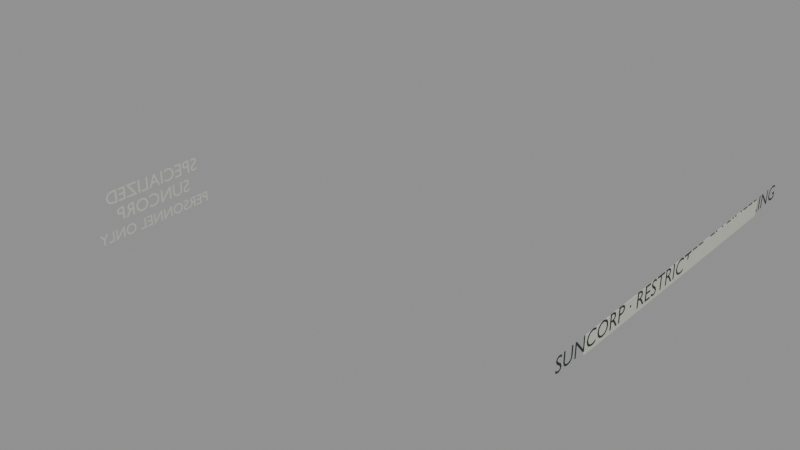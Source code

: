 # Source: AST-ENG-008_cell_restriction_signage.blend  (saved by Blender 4.3.34; exported with 4.5.12 LTS)
import bpy
from mathutils import Matrix  # noqa: F401  (used for matrix-valued properties, if any)

bpy.ops.wm.read_factory_settings(use_empty=True)
scene = bpy.context.scene
scene.name = 'Scene'

# ---- images (referenced by path relative to the original .blend; pixels are not part of the script)
import os
ASSET_DIR = os.environ.get("B2B_ASSET_DIR", "")  # directory of the original .blend (textures are referenced by path, not embedded)
HERE = os.path.dirname(os.path.abspath(__file__))  # packed textures are extracted next to this script under _unpacked/

def load_image(name, relpath, width, height, colorspace="sRGB"):
    """Load a texture the original file referenced (path relative to the .blend, or extracted next to this script)."""
    p = next((c for c in (os.path.join(HERE, relpath), os.path.join(ASSET_DIR, relpath)) if relpath and os.path.exists(c)), "")
    if p:
        img = bpy.data.images.load(p, check_existing=True)
        img.name = name
    else:  # same state as the original file: an image datablock whose file is absent (Cycles renders it pink)
        img = bpy.data.images.new(name, width, height)
        img.source = "FILE"
        img.filepath = "//" + (relpath or name)
    img.colorspace_settings.name = colorspace
    return img
img_staff_label_png = load_image('staff_label.png', '_unpacked/staff_label.49f5ceb6.png', 256, 256, 'sRGB')
img_staff_rubber_png = load_image('staff_rubber.png', '_unpacked/staff_rubber.6ee8aa6f.png', 256, 256, 'sRGB')

# ---- materials (node trees are filled in below, after node groups)
mat_astraea_staff_label = bpy.data.materials.new('ASTRAEA_staff_label')
mat_astraea_staff_label.diffuse_color = (0.7725, 0.7804, 0.7333, 1.0)
mat_astraea_staff_rubber = bpy.data.materials.new('ASTRAEA_staff_rubber')
mat_astraea_staff_rubber.diffuse_color = (0.1216, 0.1529, 0.1529, 1.0)

# ---- material node trees
mat_astraea_staff_label.use_nodes = True; mat_astraea_staff_label.node_tree.nodes.clear()
_N = mat_astraea_staff_label.node_tree.nodes; _L = mat_astraea_staff_label.node_tree.links
n0 = _N.new('ShaderNodeBsdfPrincipled'); n0.name = 'Principled BSDF'; n0.location = (0, 80)
n0.inputs[2].default_value = 0.86
n1 = _N.new('ShaderNodeTexImage'); n1.name = 'Image Texture'; n1.location = (-320, 80)
n1.image = img_staff_label_png
n2 = _N.new('ShaderNodeOutputMaterial'); n2.name = 'Material Output'; n2.location = (320, 80)
_L.new(n1.outputs[0], n0.inputs[0])
_L.new(n0.outputs[0], n2.inputs[0])
n2.is_active_output = True
mat_astraea_staff_rubber.use_nodes = True; mat_astraea_staff_rubber.node_tree.nodes.clear()
_N = mat_astraea_staff_rubber.node_tree.nodes; _L = mat_astraea_staff_rubber.node_tree.links
n0 = _N.new('ShaderNodeBsdfPrincipled'); n0.name = 'Principled BSDF'; n0.location = (0, 80)
n0.inputs[2].default_value = 0.91
n1 = _N.new('ShaderNodeTexImage'); n1.name = 'Image Texture'; n1.location = (-320, 80)
n1.image = img_staff_rubber_png
n2 = _N.new('ShaderNodeOutputMaterial'); n2.name = 'Material Output'; n2.location = (320, 80)
_L.new(n1.outputs[0], n0.inputs[0])
_L.new(n0.outputs[0], n2.inputs[0])
n2.is_active_output = True

# ---- meshes
me_headerbackedenamelplate = bpy.data.meshes.new('HeaderBackedEnamelPlate')
me_headerbackedenamelplate.from_pydata([(27.15, 406.4, 8.643), (27.16, 406.4, 8.643), (27.16, 403.8, 8.643), (27.15, 403.8, 8.643), (27.15, 406.4, 8.787), (27.16, 406.4, 8.787), (27.16, 403.8, 8.787), (27.15, 403.8, 8.787)], [], [(3, 0, 1, 2), (4, 7, 6, 5), (0, 4, 5, 1), (1, 5, 6, 2), (2, 6, 7, 3), (3, 7, 4, 0)])
_uv = me_headerbackedenamelplate.uv_layers.new(name='MetreScaled')
_uv.uv.foreach_set('vector', [27.15, 403.8, 27.15, 406.4, 27.16, 406.4, 27.16, 403.8, 27.15, 406.4, 27.15, 403.8, 27.16, 403.8, 27.16, 406.4, 27.15, 8.643, 27.15, 8.787, 27.16, 8.787, 27.16, 8.643, 406.4, 8.643, 406.4, 8.787, 403.8, 8.787, 403.8, 8.643, 27.16, 8.643, 27.16, 8.787, 27.15, 8.787, 27.15, 8.643, 403.8, 8.643, 403.8, 8.787, 406.4, 8.787, 406.4, 8.643])
me_headerbackedenamelplate.materials.append(mat_astraea_staff_label)
me_headerbackedenamelplate.update()

# ---- curves / text
txt_headerrestrictiontext = bpy.data.curves.new('HeaderRestrictionText', 'FONT')
txt_headerrestrictiontext.dimensions = '2D'
txt_headerrestrictiontext.body = 'SUNCORP · RESTRICTED ENGINEERING'
txt_headerrestrictiontext.materials.append(mat_astraea_staff_rubber)
txt_headerrestrictiontext.extrude = 4e-05
txt_headerrestrictiontext.resolution_u = 3
txt_headerrestrictiontext.align_x = 'CENTER'
txt_printedgateline_0 = bpy.data.curves.new('PrintedGateLine_0', 'FONT')
txt_printedgateline_0.dimensions = '2D'
txt_printedgateline_0.body = 'SPECIALIZED'
txt_printedgateline_0.materials.append(mat_astraea_staff_label)
txt_printedgateline_0.extrude = 4e-05
txt_printedgateline_0.resolution_u = 3
txt_printedgateline_0.align_x = 'CENTER'
txt_printedgateline_1 = bpy.data.curves.new('PrintedGateLine_1', 'FONT')
txt_printedgateline_1.dimensions = '2D'
txt_printedgateline_1.body = 'SUNCORP'
txt_printedgateline_1.materials.append(mat_astraea_staff_label)
txt_printedgateline_1.extrude = 4e-05
txt_printedgateline_1.resolution_u = 3
txt_printedgateline_1.align_x = 'CENTER'
txt_printedgateline_2 = bpy.data.curves.new('PrintedGateLine_2', 'FONT')
txt_printedgateline_2.dimensions = '2D'
txt_printedgateline_2.body = 'PERSONNEL ONLY'
txt_printedgateline_2.materials.append(mat_astraea_staff_label)
txt_printedgateline_2.extrude = 4e-05
txt_printedgateline_2.resolution_u = 3
txt_printedgateline_2.align_x = 'CENTER'

# ---- objects
ob_headerbackedenamelplate = bpy.data.objects.new('HeaderBackedEnamelPlate', me_headerbackedenamelplate)
ob_headerrestrictiontext = bpy.data.objects.new('HeaderRestrictionText', txt_headerrestrictiontext)
ob_printedgateline_0 = bpy.data.objects.new('PrintedGateLine_0', txt_printedgateline_0)
ob_printedgateline_1 = bpy.data.objects.new('PrintedGateLine_1', txt_printedgateline_1)
ob_printedgateline_2 = bpy.data.objects.new('PrintedGateLine_2', txt_printedgateline_2)

# ---- transforms, parenting, visibility, modifiers, constraints
ob_headerbackedenamelplate.location = (0.0, 0.0, 0.0)
ob_headerrestrictiontext.location = (27.16, 405.1, 8.672)
ob_headerrestrictiontext.rotation_euler = (1.571, -0.0, 1.571)
ob_headerrestrictiontext.scale = (0.1875, 0.1875, 0.1875)
ob_printedgateline_0.location = (21.87, 404.5, 7.99)
ob_printedgateline_0.rotation_euler = (1.571, -0.0, -1.571)
ob_printedgateline_0.scale = (0.1976, 0.1976, 0.1976)
ob_printedgateline_1.location = (21.87, 404.5, 7.79)
ob_printedgateline_1.rotation_euler = (1.571, -0.0, -1.571)
ob_printedgateline_1.scale = (0.1976, 0.1976, 0.1976)
ob_printedgateline_2.location = (21.87, 404.5, 7.598)
ob_printedgateline_2.rotation_euler = (1.571, -0.0, -1.571)
ob_printedgateline_2.scale = (0.1612, 0.1612, 0.1612)

# ---- collection membership
scene.collection.objects.link(ob_headerbackedenamelplate)
scene.collection.objects.link(ob_headerrestrictiontext)
scene.collection.objects.link(ob_printedgateline_0)
scene.collection.objects.link(ob_printedgateline_1)
scene.collection.objects.link(ob_printedgateline_2)

# ---- scene / render settings (as saved in the file)
scene.frame_start = 1; scene.frame_end = 250; scene.frame_set(1)
scene.render.engine = 'BLENDER_EEVEE_NEXT'
bpy.context.view_layer.update()

# ---- added for rendering (the .blend has no active camera and no usable light): camera, sun + grey world if the file has none
cam_auto = bpy.data.cameras.new('AutoCamera')
cam_auto.lens = 50.0
cam_auto.sensor_width = 36.0
cam_auto.clip_end = 1000.0
ob_auto_camera = bpy.data.objects.new('AutoCamera', cam_auto)
scene.collection.objects.link(ob_auto_camera)
ob_auto_camera.location = (30.0784, 398.445, 12.645)
ob_auto_camera.rotation_euler = (1.09748, -7.21219e-08, 0.694738)
scene.camera = ob_auto_camera
light_auto_sun = bpy.data.lights.new('AutoSun', 'SUN')
light_auto_sun.energy = 3.0
light_auto_sun.angle = 0.0523599
ob_auto_sun = bpy.data.objects.new('AutoSun', light_auto_sun)
scene.collection.objects.link(ob_auto_sun)
ob_auto_sun.rotation_euler = (0.872665, 0.174533, 0.523599)
if scene.world is None:
    world_auto = bpy.data.worlds.new('AutoWorld')
    world_auto.color = (0.3, 0.3, 0.3)
    scene.world = world_auto
bpy.context.view_layer.update()
